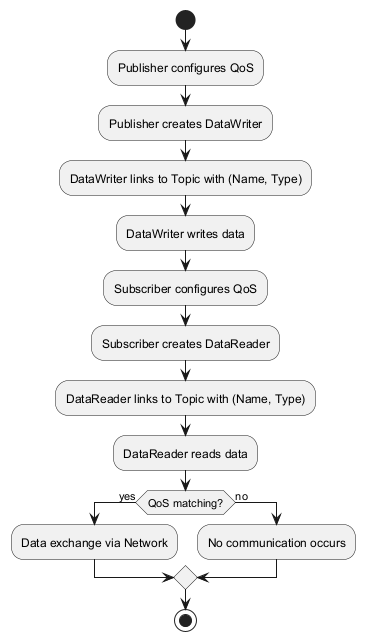

The diagram above was rendered by PlantUML. Its source (embedded in the PNG):
@startuml
start
:Publisher configures QoS;
:Publisher creates DataWriter;
:DataWriter links to Topic with (Name, Type);
:DataWriter writes data;

:Subscriber configures QoS;
:Subscriber creates DataReader;
:DataReader links to Topic with (Name, Type);
:DataReader reads data;

if (QoS matching?) then (yes)
  :Data exchange via Network;
else (no)
  :No communication occurs;
endif

stop
@enduml